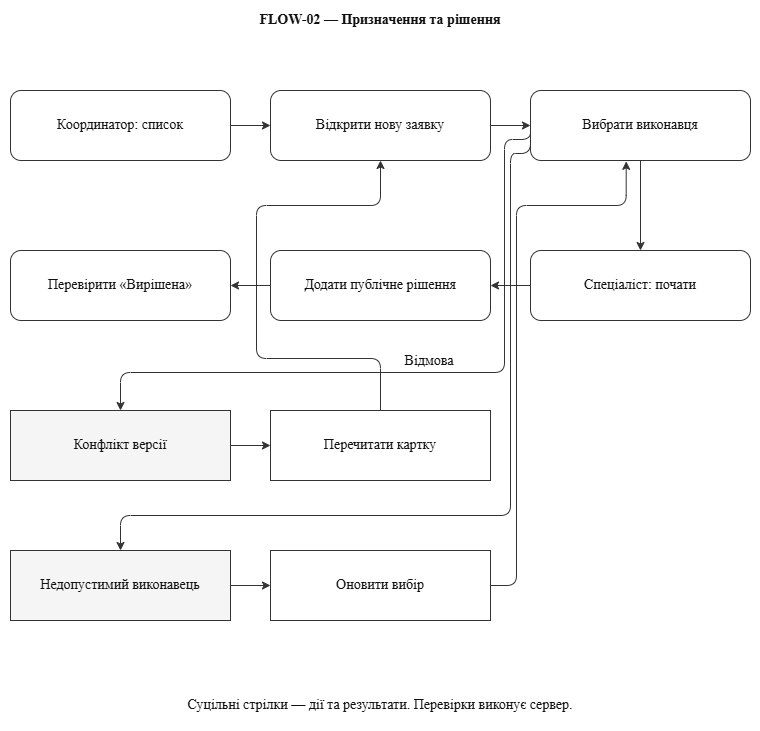

The diagram above was exported from draw.io. Its source (the exported page's mxGraphModel, read from the mxfile embedded in the PNG):
<mxGraphModel dx="1873" dy="780" grid="1" gridSize="10" guides="1" tooltips="1" connect="1" arrows="1" fold="1" page="1" pageScale="1" pageWidth="840" pageHeight="800" math="0" shadow="0" adaptiveColors="auto">
  <root>
    <mxCell id="0" />
    <mxCell id="1" parent="0" />
    <mxCell id="title" parent="1" style="whiteSpace=wrap;html=1;fontFamily=Times New Roman;fontSize=14;fontColor=#111111;strokeColor=#333333;fillColor=#ffffff;strokeColor=none;fontStyle=1;" value="FLOW-02 — Призначення та рішення" vertex="1">
      <mxGeometry height="40" width="760" x="20" y="10" as="geometry" />
    </mxCell>
    <mxCell id="n0" parent="1" style="whiteSpace=wrap;html=1;fontFamily=Times New Roman;fontSize=14;fontColor=#111111;strokeColor=#333333;fillColor=#ffffff;rounded=1;" value="Координатор: список" vertex="1">
      <mxGeometry height="70" width="220" x="30" y="100" as="geometry" />
    </mxCell>
    <mxCell id="n1" parent="1" style="whiteSpace=wrap;html=1;fontFamily=Times New Roman;fontSize=14;fontColor=#111111;strokeColor=#333333;fillColor=#ffffff;rounded=1;" value="Відкрити нову заявку" vertex="1">
      <mxGeometry height="70" width="220" x="290" y="100" as="geometry" />
    </mxCell>
    <mxCell id="e1" edge="1" parent="1" source="n0" style="whiteSpace=wrap;html=1;fontFamily=Times New Roman;fontSize=14;fontColor=#111111;strokeColor=#333333;fillColor=#ffffff;endArrow=classic;labelBackgroundColor=#ffffff;edgeStyle=orthogonalEdgeStyle;exitX=1;exitY=0.5;entryX=0;entryY=0.5;" target="n1" value="">
      <mxGeometry relative="1" as="geometry">
        <Array as="points" />
      </mxGeometry>
    </mxCell>
    <mxCell id="n2" parent="1" style="whiteSpace=wrap;html=1;fontFamily=Times New Roman;fontSize=14;fontColor=#111111;strokeColor=#333333;fillColor=#ffffff;rounded=1;" value="Вибрати виконавця" vertex="1">
      <mxGeometry height="70" width="220" x="550" y="100" as="geometry" />
    </mxCell>
    <mxCell id="e2" edge="1" parent="1" source="n1" style="whiteSpace=wrap;html=1;fontFamily=Times New Roman;fontSize=14;fontColor=#111111;strokeColor=#333333;fillColor=#ffffff;endArrow=classic;labelBackgroundColor=#ffffff;edgeStyle=orthogonalEdgeStyle;exitX=1;exitY=0.5;entryX=0;entryY=0.5;" target="n2" value="">
      <mxGeometry relative="1" as="geometry">
        <Array as="points" />
      </mxGeometry>
    </mxCell>
    <mxCell id="n3" parent="1" style="whiteSpace=wrap;html=1;fontFamily=Times New Roman;fontSize=14;fontColor=#111111;strokeColor=#333333;fillColor=#ffffff;rounded=1;" value="Спеціаліст: почати" vertex="1">
      <mxGeometry height="70" width="220" x="550" y="260" as="geometry" />
    </mxCell>
    <mxCell id="e3" edge="1" parent="1" source="n2" style="whiteSpace=wrap;html=1;fontFamily=Times New Roman;fontSize=14;fontColor=#111111;strokeColor=#333333;fillColor=#ffffff;endArrow=classic;labelBackgroundColor=#ffffff;edgeStyle=orthogonalEdgeStyle;exitX=0.5;exitY=1;entryX=0.5;entryY=0;" target="n3" value="">
      <mxGeometry relative="1" as="geometry">
        <Array as="points" />
      </mxGeometry>
    </mxCell>
    <mxCell id="n4" parent="1" style="whiteSpace=wrap;html=1;fontFamily=Times New Roman;fontSize=14;fontColor=#111111;strokeColor=#333333;fillColor=#ffffff;rounded=1;" value="Додати публічне рішення" vertex="1">
      <mxGeometry height="70" width="220" x="290" y="260" as="geometry" />
    </mxCell>
    <mxCell id="e4" edge="1" parent="1" source="n3" style="whiteSpace=wrap;html=1;fontFamily=Times New Roman;fontSize=14;fontColor=#111111;strokeColor=#333333;fillColor=#ffffff;endArrow=classic;labelBackgroundColor=#ffffff;edgeStyle=orthogonalEdgeStyle;exitX=0;exitY=0.5;entryX=1;entryY=0.5;" target="n4" value="">
      <mxGeometry relative="1" as="geometry">
        <Array as="points" />
      </mxGeometry>
    </mxCell>
    <mxCell id="n5" parent="1" style="whiteSpace=wrap;html=1;fontFamily=Times New Roman;fontSize=14;fontColor=#111111;strokeColor=#333333;fillColor=#ffffff;rounded=1;" value="Перевірити «Вирішена»" vertex="1">
      <mxGeometry height="70" width="220" x="30" y="260" as="geometry" />
    </mxCell>
    <mxCell id="e5" edge="1" parent="1" source="n4" style="whiteSpace=wrap;html=1;fontFamily=Times New Roman;fontSize=14;fontColor=#111111;strokeColor=#333333;fillColor=#ffffff;endArrow=classic;labelBackgroundColor=#ffffff;edgeStyle=orthogonalEdgeStyle;exitX=0;exitY=0.5;entryX=1;entryY=0.5;" target="n5" value="">
      <mxGeometry relative="1" as="geometry">
        <Array as="points" />
      </mxGeometry>
    </mxCell>
    <mxCell id="error" parent="1" style="whiteSpace=wrap;html=1;fontFamily=Times New Roman;fontSize=14;fontColor=#111111;strokeColor=#333333;fillColor=#ffffff;fillColor=#f5f5f5;" value="Конфлікт версії" vertex="1">
      <mxGeometry height="70" width="220" x="30" y="420" as="geometry" />
    </mxCell>
    <mxCell id="recover" parent="1" style="whiteSpace=wrap;html=1;fontFamily=Times New Roman;fontSize=14;fontColor=#111111;strokeColor=#333333;fillColor=#ffffff;" value="Перечитати картку" vertex="1">
      <mxGeometry height="70" width="220" x="290" y="420" as="geometry" />
    </mxCell>
    <mxCell id="err" edge="1" parent="1" source="n2" style="whiteSpace=wrap;html=1;fontFamily=Times New Roman;fontSize=14;fontColor=#111111;strokeColor=#333333;fillColor=#ffffff;endArrow=classic;labelBackgroundColor=#ffffff;labelPlacement=auto;edgeStyle=orthogonalEdgeStyle;exitX=0;exitY=0.5;entryX=0.5;entryY=0;" target="error" value="Відмова">
      <mxGeometry relative="1" as="geometry">
        <Array as="points">
          <mxPoint x="524" y="149" />
          <mxPoint x="524" y="382" />
          <mxPoint x="140" y="382" />
        </Array>
      </mxGeometry>
    </mxCell>
    <mxCell id="fix" edge="1" parent="1" source="error" style="whiteSpace=wrap;html=1;fontFamily=Times New Roman;fontSize=14;fontColor=#111111;strokeColor=#333333;fillColor=#ffffff;endArrow=classic;labelBackgroundColor=#ffffff;edgeStyle=orthogonalEdgeStyle;exitX=1;exitY=0.5;entryX=0;entryY=0.5;" target="recover" value="">
      <mxGeometry relative="1" as="geometry">
        <Array as="points" />
      </mxGeometry>
    </mxCell>
    <mxCell id="alt" parent="1" style="whiteSpace=wrap;html=1;fontFamily=Times New Roman;fontSize=14;fontColor=#111111;strokeColor=#333333;fillColor=#ffffff;fillColor=#f5f5f5;" value="Недопустимий виконавець" vertex="1">
      <mxGeometry height="70" width="220" x="30" y="560" as="geometry" />
    </mxCell>
    <mxCell id="altend" parent="1" style="whiteSpace=wrap;html=1;fontFamily=Times New Roman;fontSize=14;fontColor=#111111;strokeColor=#333333;fillColor=#ffffff;" value="Оновити вибір" vertex="1">
      <mxGeometry height="70" width="220" x="290" y="560" as="geometry" />
    </mxCell>
    <mxCell id="altedge" edge="1" parent="1" source="alt" style="whiteSpace=wrap;html=1;fontFamily=Times New Roman;fontSize=14;fontColor=#111111;strokeColor=#333333;fillColor=#ffffff;endArrow=classic;labelBackgroundColor=#ffffff;edgeStyle=orthogonalEdgeStyle;exitX=1;exitY=0.5;entryX=0;entryY=0.5;" target="altend" value="">
      <mxGeometry relative="1" as="geometry">
        <Array as="points" />
      </mxGeometry>
    </mxCell>
    <mxCell id="invalid" edge="1" parent="1" source="n2" style="whiteSpace=wrap;html=1;fontFamily=Times New Roman;fontSize=14;fontColor=#111111;strokeColor=#333333;fillColor=#ffffff;endArrow=classic;labelBackgroundColor=#ffffff;edgeStyle=orthogonalEdgeStyle;exitX=0;exitY=0.5;entryX=0.5;entryY=0;" target="alt" value="">
      <mxGeometry relative="1" as="geometry">
        <Array as="points">
          <mxPoint x="530" y="163" />
          <mxPoint x="530" y="525" />
          <mxPoint x="140" y="525" />
        </Array>
      </mxGeometry>
    </mxCell>
    <mxCell id="return" edge="1" parent="1" source="recover" style="whiteSpace=wrap;html=1;fontFamily=Times New Roman;fontSize=14;fontColor=#111111;strokeColor=#333333;fillColor=#ffffff;endArrow=classic;labelBackgroundColor=#ffffff;edgeStyle=orthogonalEdgeStyle;exitX=0.5;exitY=0;entryX=0.5;entryY=1;" target="n1" value="">
      <mxGeometry relative="1" as="geometry">
        <Array as="points">
          <mxPoint x="400" y="368" />
          <mxPoint x="276" y="368" />
          <mxPoint x="276" y="215" />
          <mxPoint x="400" y="215" />
        </Array>
      </mxGeometry>
    </mxCell>
    <mxCell id="refresh" edge="1" parent="1" source="altend" style="whiteSpace=wrap;html=1;fontFamily=Times New Roman;fontSize=14;fontColor=#111111;strokeColor=#333333;fillColor=#ffffff;endArrow=classic;labelBackgroundColor=#ffffff;edgeStyle=orthogonalEdgeStyle;exitX=1;exitY=0.5;entryX=0.435;entryY=1.012;entryDx=0;entryDy=0;entryPerimeter=0;" target="n2" value="">
      <mxGeometry relative="1" x="0.0288" as="geometry">
        <Array as="points">
          <mxPoint x="536" y="595" />
          <mxPoint x="536" y="215" />
          <mxPoint x="645.7" y="215" />
        </Array>
      </mxGeometry>
    </mxCell>
    <mxCell id="note" parent="1" style="whiteSpace=wrap;html=1;fontFamily=Times New Roman;fontSize=14;fontColor=#111111;strokeColor=#333333;fillColor=#ffffff;strokeColor=none;" value="Суцільні стрілки — дії та результати. Перевірки виконує сервер." vertex="1">
      <mxGeometry height="50" width="760" x="20" y="690" as="geometry" />
    </mxCell>
  </root>
</mxGraphModel>